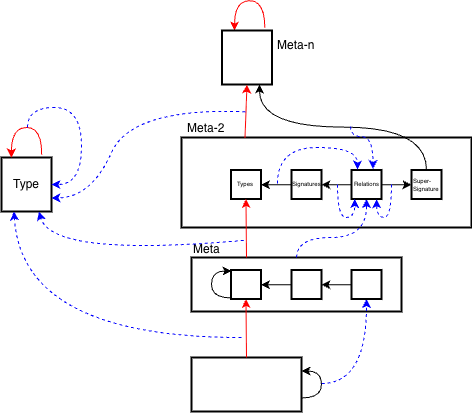

The diagram above was exported from draw.io. Its source (the exported page's mxGraphModel, read from the mxfile embedded in the PNG):
<mxGraphModel dx="4936" dy="2820" grid="1" gridSize="10" guides="1" tooltips="1" connect="1" arrows="1" fold="1" page="1" pageScale="1" pageWidth="850" pageHeight="1100" math="0" shadow="0">
  <root>
    <mxCell id="0" />
    <mxCell id="1" parent="0" />
    <mxCell id="9OPhbvr7NjV7RZWdUz7S-32" value="" style="whiteSpace=wrap;strokeWidth=2;" vertex="1" parent="1">
      <mxGeometry x="610" y="430" width="290" height="90" as="geometry" />
    </mxCell>
    <mxCell id="15" value="" style="whiteSpace=wrap;strokeWidth=2;" parent="1" vertex="1">
      <mxGeometry x="620" y="650" width="110" height="54" as="geometry" />
    </mxCell>
    <mxCell id="iEACbVMFyqg4fJZDI-Qa-60" value="" style="whiteSpace=wrap;strokeWidth=2;" parent="1" vertex="1">
      <mxGeometry x="620" y="550" width="210" height="54" as="geometry" />
    </mxCell>
    <mxCell id="iEACbVMFyqg4fJZDI-Qa-63" value="" style="endArrow=classic;html=1;rounded=0;exitX=0.5;exitY=0;exitDx=0;exitDy=0;entryX=0.5;entryY=1;entryDx=0;entryDy=0;strokeColor=#FF0000;" parent="1" source="15" target="9OPhbvr7NjV7RZWdUz7S-22" edge="1">
      <mxGeometry width="50" height="50" relative="1" as="geometry">
        <mxPoint x="818" y="420" as="sourcePoint" />
        <mxPoint x="868" y="370" as="targetPoint" />
      </mxGeometry>
    </mxCell>
    <mxCell id="iEACbVMFyqg4fJZDI-Qa-66" value="" style="endArrow=classic;html=1;rounded=0;strokeColor=#FF0000;edgeStyle=orthogonalEdgeStyle;curved=1;exitX=0.576;exitY=-0.052;exitDx=0;exitDy=0;exitPerimeter=0;" parent="1" edge="1">
      <mxGeometry width="50" height="50" relative="1" as="geometry">
        <Array as="points">
          <mxPoint x="693" y="293" />
          <mxPoint x="663" y="293" />
        </Array>
        <mxPoint x="693.3199999999999" y="320.192" as="sourcePoint" />
        <mxPoint x="663" y="323" as="targetPoint" />
      </mxGeometry>
    </mxCell>
    <mxCell id="iEACbVMFyqg4fJZDI-Qa-68" value="" style="endArrow=classic;html=1;rounded=0;entryX=0.5;entryY=1;entryDx=0;entryDy=0;strokeColor=#0000FF;dashed=1;edgeStyle=orthogonalEdgeStyle;curved=1;" parent="1" edge="1" target="9OPhbvr7NjV7RZWdUz7S-25">
      <mxGeometry width="50" height="50" relative="1" as="geometry">
        <mxPoint x="750" y="676" as="sourcePoint" />
        <mxPoint x="608" y="630" as="targetPoint" />
      </mxGeometry>
    </mxCell>
    <mxCell id="iEACbVMFyqg4fJZDI-Qa-85" value="" style="endArrow=classic;html=1;rounded=0;exitX=0;exitY=0.75;exitDx=0;exitDy=0;entryX=0;entryY=0.25;entryDx=0;entryDy=0;strokeColor=#000000;edgeStyle=orthogonalEdgeStyle;curved=1;" parent="1" edge="1">
      <mxGeometry width="50" height="50" relative="1" as="geometry">
        <Array as="points">
          <mxPoint x="640" y="591" />
          <mxPoint x="640" y="563" />
        </Array>
        <mxPoint x="660" y="590.5" as="sourcePoint" />
        <mxPoint x="660" y="563.5000000000001" as="targetPoint" />
      </mxGeometry>
    </mxCell>
    <mxCell id="iEACbVMFyqg4fJZDI-Qa-87" value="" style="endArrow=classic;html=1;rounded=0;exitX=1;exitY=0.75;exitDx=0;exitDy=0;entryX=1;entryY=0.25;entryDx=0;entryDy=0;strokeColor=#000000;edgeStyle=orthogonalEdgeStyle;curved=1;" parent="1" edge="1" target="15" source="15">
      <mxGeometry width="50" height="50" relative="1" as="geometry">
        <Array as="points">
          <mxPoint x="750" y="690" />
          <mxPoint x="750" y="664" />
        </Array>
        <mxPoint x="671" y="691" as="sourcePoint" />
        <mxPoint x="671" y="663" as="targetPoint" />
      </mxGeometry>
    </mxCell>
    <mxCell id="9OPhbvr7NjV7RZWdUz7S-16" value="" style="endArrow=classic;html=1;rounded=0;entryX=0.5;entryY=1;entryDx=0;entryDy=0;strokeColor=#0000FF;dashed=1;edgeStyle=orthogonalEdgeStyle;curved=1;exitX=0.5;exitY=0;exitDx=0;exitDy=0;" edge="1" parent="1" source="iEACbVMFyqg4fJZDI-Qa-60" target="9OPhbvr7NjV7RZWdUz7S-38">
      <mxGeometry width="50" height="50" relative="1" as="geometry">
        <Array as="points">
          <mxPoint x="725" y="530" />
          <mxPoint x="795" y="530" />
        </Array>
        <mxPoint x="639.97" y="576" as="sourcePoint" />
        <mxPoint x="702.97" y="504" as="targetPoint" />
      </mxGeometry>
    </mxCell>
    <mxCell id="9OPhbvr7NjV7RZWdUz7S-22" value="" style="whiteSpace=wrap;strokeWidth=2;" vertex="1" parent="1">
      <mxGeometry x="659.5" y="562.5" width="30" height="29" as="geometry" />
    </mxCell>
    <mxCell id="9OPhbvr7NjV7RZWdUz7S-26" value="" style="edgeStyle=orthogonalEdgeStyle;rounded=0;orthogonalLoop=1;jettySize=auto;html=1;" edge="1" parent="1" source="9OPhbvr7NjV7RZWdUz7S-24" target="9OPhbvr7NjV7RZWdUz7S-22">
      <mxGeometry relative="1" as="geometry" />
    </mxCell>
    <mxCell id="9OPhbvr7NjV7RZWdUz7S-24" value="" style="whiteSpace=wrap;strokeWidth=2;" vertex="1" parent="1">
      <mxGeometry x="720" y="562.5" width="30" height="29" as="geometry" />
    </mxCell>
    <mxCell id="9OPhbvr7NjV7RZWdUz7S-27" value="" style="edgeStyle=orthogonalEdgeStyle;rounded=0;orthogonalLoop=1;jettySize=auto;html=1;" edge="1" parent="1" source="9OPhbvr7NjV7RZWdUz7S-25" target="9OPhbvr7NjV7RZWdUz7S-24">
      <mxGeometry relative="1" as="geometry" />
    </mxCell>
    <mxCell id="9OPhbvr7NjV7RZWdUz7S-25" value="" style="whiteSpace=wrap;strokeWidth=2;" vertex="1" parent="1">
      <mxGeometry x="780" y="562.5" width="30" height="29" as="geometry" />
    </mxCell>
    <mxCell id="9OPhbvr7NjV7RZWdUz7S-34" value="" style="whiteSpace=wrap;strokeWidth=2;" vertex="1" parent="1">
      <mxGeometry x="659.5" y="462.5" width="30" height="29" as="geometry" />
    </mxCell>
    <mxCell id="9OPhbvr7NjV7RZWdUz7S-35" value="" style="edgeStyle=orthogonalEdgeStyle;rounded=0;orthogonalLoop=1;jettySize=auto;html=1;" edge="1" parent="1" source="9OPhbvr7NjV7RZWdUz7S-36" target="9OPhbvr7NjV7RZWdUz7S-34">
      <mxGeometry relative="1" as="geometry" />
    </mxCell>
    <mxCell id="9OPhbvr7NjV7RZWdUz7S-36" value="" style="whiteSpace=wrap;strokeWidth=2;" vertex="1" parent="1">
      <mxGeometry x="720" y="462.5" width="30" height="29" as="geometry" />
    </mxCell>
    <mxCell id="9OPhbvr7NjV7RZWdUz7S-37" value="" style="edgeStyle=orthogonalEdgeStyle;rounded=0;orthogonalLoop=1;jettySize=auto;html=1;" edge="1" parent="1" source="9OPhbvr7NjV7RZWdUz7S-38" target="9OPhbvr7NjV7RZWdUz7S-36">
      <mxGeometry relative="1" as="geometry" />
    </mxCell>
    <mxCell id="9OPhbvr7NjV7RZWdUz7S-41" value="" style="edgeStyle=orthogonalEdgeStyle;rounded=0;orthogonalLoop=1;jettySize=auto;html=1;" edge="1" parent="1" source="9OPhbvr7NjV7RZWdUz7S-38" target="9OPhbvr7NjV7RZWdUz7S-40">
      <mxGeometry relative="1" as="geometry" />
    </mxCell>
    <mxCell id="9OPhbvr7NjV7RZWdUz7S-38" value="" style="whiteSpace=wrap;strokeWidth=2;" vertex="1" parent="1">
      <mxGeometry x="780" y="462.5" width="30" height="29" as="geometry" />
    </mxCell>
    <mxCell id="iEACbVMFyqg4fJZDI-Qa-64" value="" style="endArrow=classic;html=1;rounded=0;entryX=0.5;entryY=1;entryDx=0;entryDy=0;strokeColor=#FF0000;" parent="1" edge="1" target="9OPhbvr7NjV7RZWdUz7S-34">
      <mxGeometry width="50" height="50" relative="1" as="geometry">
        <mxPoint x="675" y="550" as="sourcePoint" />
        <mxPoint x="716.22" y="504" as="targetPoint" />
      </mxGeometry>
    </mxCell>
    <mxCell id="9OPhbvr7NjV7RZWdUz7S-40" value="" style="whiteSpace=wrap;strokeWidth=2;" vertex="1" parent="1">
      <mxGeometry x="840" y="462.5" width="30" height="29" as="geometry" />
    </mxCell>
    <mxCell id="9OPhbvr7NjV7RZWdUz7S-42" value="" style="whiteSpace=wrap;strokeWidth=2;" vertex="1" parent="1">
      <mxGeometry x="650.5" y="323" width="50" height="54" as="geometry" />
    </mxCell>
    <mxCell id="9OPhbvr7NjV7RZWdUz7S-43" value="" style="endArrow=classic;html=1;rounded=0;entryX=0.5;entryY=1;entryDx=0;entryDy=0;strokeColor=#FF0000;exitX=0.219;exitY=0.003;exitDx=0;exitDy=0;exitPerimeter=0;" edge="1" parent="1" source="9OPhbvr7NjV7RZWdUz7S-32" target="9OPhbvr7NjV7RZWdUz7S-42">
      <mxGeometry width="50" height="50" relative="1" as="geometry">
        <mxPoint x="676" y="420" as="sourcePoint" />
        <mxPoint x="676" y="393.5" as="targetPoint" />
      </mxGeometry>
    </mxCell>
    <mxCell id="9OPhbvr7NjV7RZWdUz7S-44" value="" style="endArrow=classic;html=1;rounded=0;entryX=0.837;entryY=1.008;entryDx=0;entryDy=0;strokeColor=#0000FF;edgeStyle=orthogonalEdgeStyle;curved=1;dashed=1;entryPerimeter=0;" edge="1" parent="1" target="9OPhbvr7NjV7RZWdUz7S-38">
      <mxGeometry width="50" height="50" relative="1" as="geometry">
        <Array as="points">
          <mxPoint x="820" y="510" />
          <mxPoint x="805" y="510" />
        </Array>
        <mxPoint x="820" y="477" as="sourcePoint" />
        <mxPoint x="816.58" y="502.288" as="targetPoint" />
      </mxGeometry>
    </mxCell>
    <mxCell id="9OPhbvr7NjV7RZWdUz7S-45" value="" style="edgeStyle=orthogonalEdgeStyle;rounded=0;orthogonalLoop=1;jettySize=auto;html=1;exitX=0.5;exitY=0;exitDx=0;exitDy=0;entryX=0.75;entryY=1;entryDx=0;entryDy=0;curved=1;" edge="1" parent="1" source="9OPhbvr7NjV7RZWdUz7S-40" target="9OPhbvr7NjV7RZWdUz7S-42">
      <mxGeometry relative="1" as="geometry">
        <mxPoint x="820" y="470" as="sourcePoint" />
        <mxPoint x="850" y="470" as="targetPoint" />
      </mxGeometry>
    </mxCell>
    <mxCell id="9OPhbvr7NjV7RZWdUz7S-47" value="" style="endArrow=classic;html=1;rounded=0;entryX=0.11;entryY=1;entryDx=0;entryDy=0;strokeColor=#0000FF;edgeStyle=orthogonalEdgeStyle;curved=1;dashed=1;entryPerimeter=0;" edge="1" parent="1" target="9OPhbvr7NjV7RZWdUz7S-38">
      <mxGeometry width="50" height="50" relative="1" as="geometry">
        <Array as="points">
          <mxPoint x="766" y="510" />
          <mxPoint x="783" y="510" />
        </Array>
        <mxPoint x="766" y="477" as="sourcePoint" />
        <mxPoint x="783.5" y="488.5000000000001" as="targetPoint" />
      </mxGeometry>
    </mxCell>
    <mxCell id="9OPhbvr7NjV7RZWdUz7S-49" value="" style="endArrow=classic;html=1;rounded=0;strokeColor=#0000FF;edgeStyle=orthogonalEdgeStyle;curved=1;dashed=1;entryX=0.19;entryY=-0.018;entryDx=0;entryDy=0;entryPerimeter=0;" edge="1" parent="1" target="9OPhbvr7NjV7RZWdUz7S-38">
      <mxGeometry width="50" height="50" relative="1" as="geometry">
        <Array as="points">
          <mxPoint x="706" y="440" />
          <mxPoint x="786" y="440" />
          <mxPoint x="786" y="462" />
        </Array>
        <mxPoint x="706" y="476" as="sourcePoint" />
        <mxPoint x="783.5" y="458.5" as="targetPoint" />
      </mxGeometry>
    </mxCell>
    <mxCell id="9OPhbvr7NjV7RZWdUz7S-52" value="" style="endArrow=classic;html=1;rounded=0;strokeColor=#0000FF;edgeStyle=orthogonalEdgeStyle;curved=1;dashed=1;entryX=0.75;entryY=0;entryDx=0;entryDy=0;" edge="1" parent="1">
      <mxGeometry width="50" height="50" relative="1" as="geometry">
        <Array as="points">
          <mxPoint x="779" y="429" />
          <mxPoint x="801" y="429" />
        </Array>
        <mxPoint x="779" y="419" as="sourcePoint" />
        <mxPoint x="801.5" y="461.5" as="targetPoint" />
      </mxGeometry>
    </mxCell>
    <mxCell id="9OPhbvr7NjV7RZWdUz7S-53" value="Meta" style="text;strokeColor=none;fillColor=none;align=left;verticalAlign=middle;spacingLeft=4;spacingRight=4;overflow=hidden;points=[[0,0.5],[1,0.5]];portConstraint=eastwest;rotatable=0;whiteSpace=wrap;html=1;" vertex="1" parent="1">
      <mxGeometry x="615.5" y="527" width="80" height="30" as="geometry" />
    </mxCell>
    <mxCell id="9OPhbvr7NjV7RZWdUz7S-54" value="Meta-2" style="text;strokeColor=none;fillColor=none;align=left;verticalAlign=middle;spacingLeft=4;spacingRight=4;overflow=hidden;points=[[0,0.5],[1,0.5]];portConstraint=eastwest;rotatable=0;whiteSpace=wrap;html=1;" vertex="1" parent="1">
      <mxGeometry x="609.5" y="406" width="80" height="30" as="geometry" />
    </mxCell>
    <mxCell id="9OPhbvr7NjV7RZWdUz7S-55" value="Meta-n" style="text;strokeColor=none;fillColor=none;align=left;verticalAlign=middle;spacingLeft=4;spacingRight=4;overflow=hidden;points=[[0,0.5],[1,0.5]];portConstraint=eastwest;rotatable=0;whiteSpace=wrap;html=1;" vertex="1" parent="1">
      <mxGeometry x="700" y="323" width="80" height="30" as="geometry" />
    </mxCell>
    <mxCell id="9OPhbvr7NjV7RZWdUz7S-57" value="&lt;font style=&quot;font-size: 6px;&quot;&gt;Types&lt;/font&gt;" style="text;strokeColor=none;fillColor=none;align=left;verticalAlign=middle;spacingLeft=4;spacingRight=4;overflow=hidden;points=[[0,0.5],[1,0.5]];portConstraint=eastwest;rotatable=0;whiteSpace=wrap;html=1;" vertex="1" parent="1">
      <mxGeometry x="659.5" y="463" width="50" height="24" as="geometry" />
    </mxCell>
    <mxCell id="9OPhbvr7NjV7RZWdUz7S-59" value="&lt;font style=&quot;font-size: 6px;&quot;&gt;Signatures&lt;/font&gt;" style="text;strokeColor=none;fillColor=none;align=left;verticalAlign=middle;spacingLeft=4;spacingRight=4;overflow=hidden;points=[[0,0.5],[1,0.5]];portConstraint=eastwest;rotatable=0;whiteSpace=wrap;html=1;" vertex="1" parent="1">
      <mxGeometry x="715" y="460" width="45" height="30" as="geometry" />
    </mxCell>
    <mxCell id="9OPhbvr7NjV7RZWdUz7S-61" value="&lt;font style=&quot;font-size: 6px;&quot;&gt;Relations&lt;/font&gt;" style="text;strokeColor=none;fillColor=none;align=left;verticalAlign=middle;spacingLeft=4;spacingRight=4;overflow=hidden;points=[[0,0.5],[1,0.5]];portConstraint=eastwest;rotatable=0;whiteSpace=wrap;html=1;" vertex="1" parent="1">
      <mxGeometry x="777" y="460" width="40" height="30" as="geometry" />
    </mxCell>
    <mxCell id="9OPhbvr7NjV7RZWdUz7S-62" value="&lt;font&gt;Super-Signature&lt;/font&gt;" style="text;strokeColor=none;fillColor=none;align=left;verticalAlign=middle;spacingLeft=4;spacingRight=4;overflow=hidden;points=[[0,0.5],[1,0.5]];portConstraint=eastwest;rotatable=0;whiteSpace=wrap;html=1;fontSize=6;" vertex="1" parent="1">
      <mxGeometry x="836" y="462" width="40" height="30" as="geometry" />
    </mxCell>
    <mxCell id="9OPhbvr7NjV7RZWdUz7S-63" value="Type" style="whiteSpace=wrap;strokeWidth=2;" vertex="1" parent="1">
      <mxGeometry x="430" y="450" width="50" height="54" as="geometry" />
    </mxCell>
    <mxCell id="9OPhbvr7NjV7RZWdUz7S-66" value="" style="endArrow=classic;html=1;rounded=0;strokeColor=#FF0000;edgeStyle=orthogonalEdgeStyle;curved=1;exitX=0.576;exitY=-0.052;exitDx=0;exitDy=0;exitPerimeter=0;" edge="1" parent="1">
      <mxGeometry width="50" height="50" relative="1" as="geometry">
        <Array as="points">
          <mxPoint x="469.84000000000003" y="420" />
          <mxPoint x="439.84000000000003" y="420" />
        </Array>
        <mxPoint x="470.15999999999997" y="447.192" as="sourcePoint" />
        <mxPoint x="439.84000000000003" y="450" as="targetPoint" />
      </mxGeometry>
    </mxCell>
    <mxCell id="9OPhbvr7NjV7RZWdUz7S-67" value="" style="endArrow=classic;html=1;rounded=0;strokeColor=#0000FF;edgeStyle=orthogonalEdgeStyle;curved=1;dashed=1;entryX=1;entryY=0.5;entryDx=0;entryDy=0;" edge="1" parent="1" target="9OPhbvr7NjV7RZWdUz7S-63">
      <mxGeometry width="50" height="50" relative="1" as="geometry">
        <Array as="points">
          <mxPoint x="456" y="400" />
          <mxPoint x="510" y="400" />
          <mxPoint x="510" y="477" />
        </Array>
        <mxPoint x="455.97" y="420" as="sourcePoint" />
        <mxPoint x="535.47" y="406" as="targetPoint" />
      </mxGeometry>
    </mxCell>
    <mxCell id="9OPhbvr7NjV7RZWdUz7S-68" value="" style="endArrow=classic;html=1;rounded=0;curved=1;fontColor=#0000FF;dashed=1;strokeColor=#0000FF;exitX=0.71;exitY=-0.004;exitDx=0;exitDy=0;exitPerimeter=0;entryX=0.75;entryY=1;entryDx=0;entryDy=0;" edge="1" parent="1" target="9OPhbvr7NjV7RZWdUz7S-63">
      <mxGeometry width="50" height="50" relative="1" as="geometry">
        <mxPoint x="672.3" y="532.8799999999999" as="sourcePoint" />
        <mxPoint x="467.5" y="509.9999999999999" as="targetPoint" />
        <Array as="points">
          <mxPoint x="480" y="550" />
        </Array>
      </mxGeometry>
    </mxCell>
    <mxCell id="9OPhbvr7NjV7RZWdUz7S-69" value="" style="endArrow=classic;html=1;rounded=0;curved=1;fontColor=#0000FF;dashed=1;strokeColor=#0000FF;exitX=0.805;exitY=-0.058;exitDx=0;exitDy=0;exitPerimeter=0;entryX=1;entryY=0.75;entryDx=0;entryDy=0;" edge="1" parent="1" source="9OPhbvr7NjV7RZWdUz7S-54" target="9OPhbvr7NjV7RZWdUz7S-63">
      <mxGeometry width="50" height="50" relative="1" as="geometry">
        <mxPoint x="874" y="543" as="sourcePoint" />
        <mxPoint x="670" y="520" as="targetPoint" />
        <Array as="points">
          <mxPoint x="560" y="400" />
          <mxPoint x="520" y="490" />
        </Array>
      </mxGeometry>
    </mxCell>
    <mxCell id="9OPhbvr7NjV7RZWdUz7S-70" value="" style="endArrow=classic;html=1;rounded=0;curved=1;fontColor=#0000FF;dashed=1;strokeColor=#0000FF;entryX=0.25;entryY=1;entryDx=0;entryDy=0;" edge="1" parent="1" target="9OPhbvr7NjV7RZWdUz7S-63">
      <mxGeometry width="50" height="50" relative="1" as="geometry">
        <mxPoint x="670" y="630" as="sourcePoint" />
        <mxPoint x="600" y="550" as="targetPoint" />
        <Array as="points">
          <mxPoint x="450" y="630" />
        </Array>
      </mxGeometry>
    </mxCell>
  </root>
</mxGraphModel>